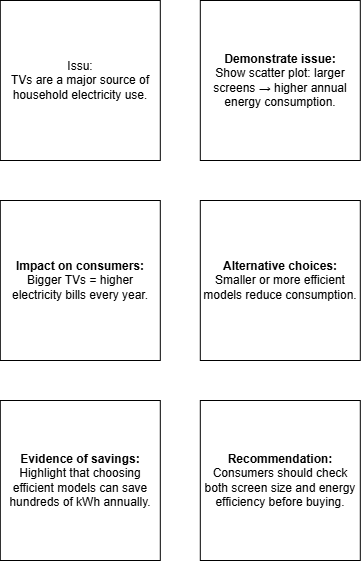

The diagram above was exported from draw.io. Its source (the exported page's mxGraphModel, read from the mxfile embedded in the PNG):
<mxGraphModel dx="615" dy="728" grid="1" gridSize="10" guides="1" tooltips="1" connect="1" arrows="1" fold="1" page="1" pageScale="1" pageWidth="827" pageHeight="1169" math="0" shadow="0">
  <root>
    <mxCell id="0" />
    <mxCell id="1" parent="0" />
    <mxCell id="6XZtuz-raC5bNIImeZJS-1" parent="1" style="whiteSpace=wrap;html=1;aspect=fixed;" value="&lt;div&gt;Issu:&lt;/div&gt;TVs are a major source of household electricity use." vertex="1">
      <mxGeometry height="160" width="160" x="280" y="160" as="geometry" />
    </mxCell>
    <mxCell id="6XZtuz-raC5bNIImeZJS-2" parent="1" style="whiteSpace=wrap;html=1;aspect=fixed;" value="&lt;strong&gt;Demonstrate issue:&lt;/strong&gt;&lt;div&gt;Show scatter plot: larger screens → higher annual energy consumption.&lt;/div&gt;" vertex="1">
      <mxGeometry height="160" width="160" x="480" y="160" as="geometry" />
    </mxCell>
    <mxCell id="6XZtuz-raC5bNIImeZJS-4" parent="1" style="whiteSpace=wrap;html=1;aspect=fixed;" value="&lt;strong&gt;Impact on consumers:&lt;/strong&gt;&lt;div&gt;Bigger TVs = higher electricity bills every year.&lt;/div&gt;" vertex="1">
      <mxGeometry height="160" width="160" x="280" y="360" as="geometry" />
    </mxCell>
    <mxCell id="6XZtuz-raC5bNIImeZJS-6" parent="1" style="whiteSpace=wrap;html=1;aspect=fixed;" value="&lt;strong&gt;Alternative choices:&lt;/strong&gt;&lt;div&gt;Smaller or more efficient models reduce consumption.&lt;/div&gt;" vertex="1">
      <mxGeometry height="160" width="160" x="480" y="360" as="geometry" />
    </mxCell>
    <mxCell id="6XZtuz-raC5bNIImeZJS-7" parent="1" style="whiteSpace=wrap;html=1;aspect=fixed;" value="&lt;strong&gt;Evidence of savings:&lt;/strong&gt;  &lt;br/&gt;Highlight that choosing efficient models can save hundreds of kWh annually." vertex="1">
      <mxGeometry height="160" width="160" x="280" y="560" as="geometry" />
    </mxCell>
    <mxCell id="6XZtuz-raC5bNIImeZJS-8" parent="1" style="whiteSpace=wrap;html=1;aspect=fixed;" value="&lt;strong&gt;Recommendation:&lt;/strong&gt;  &lt;br/&gt;Consumers should check both screen size and energy efficiency before buying." vertex="1">
      <mxGeometry height="160" width="160" x="480" y="560" as="geometry" />
    </mxCell>
  </root>
</mxGraphModel>